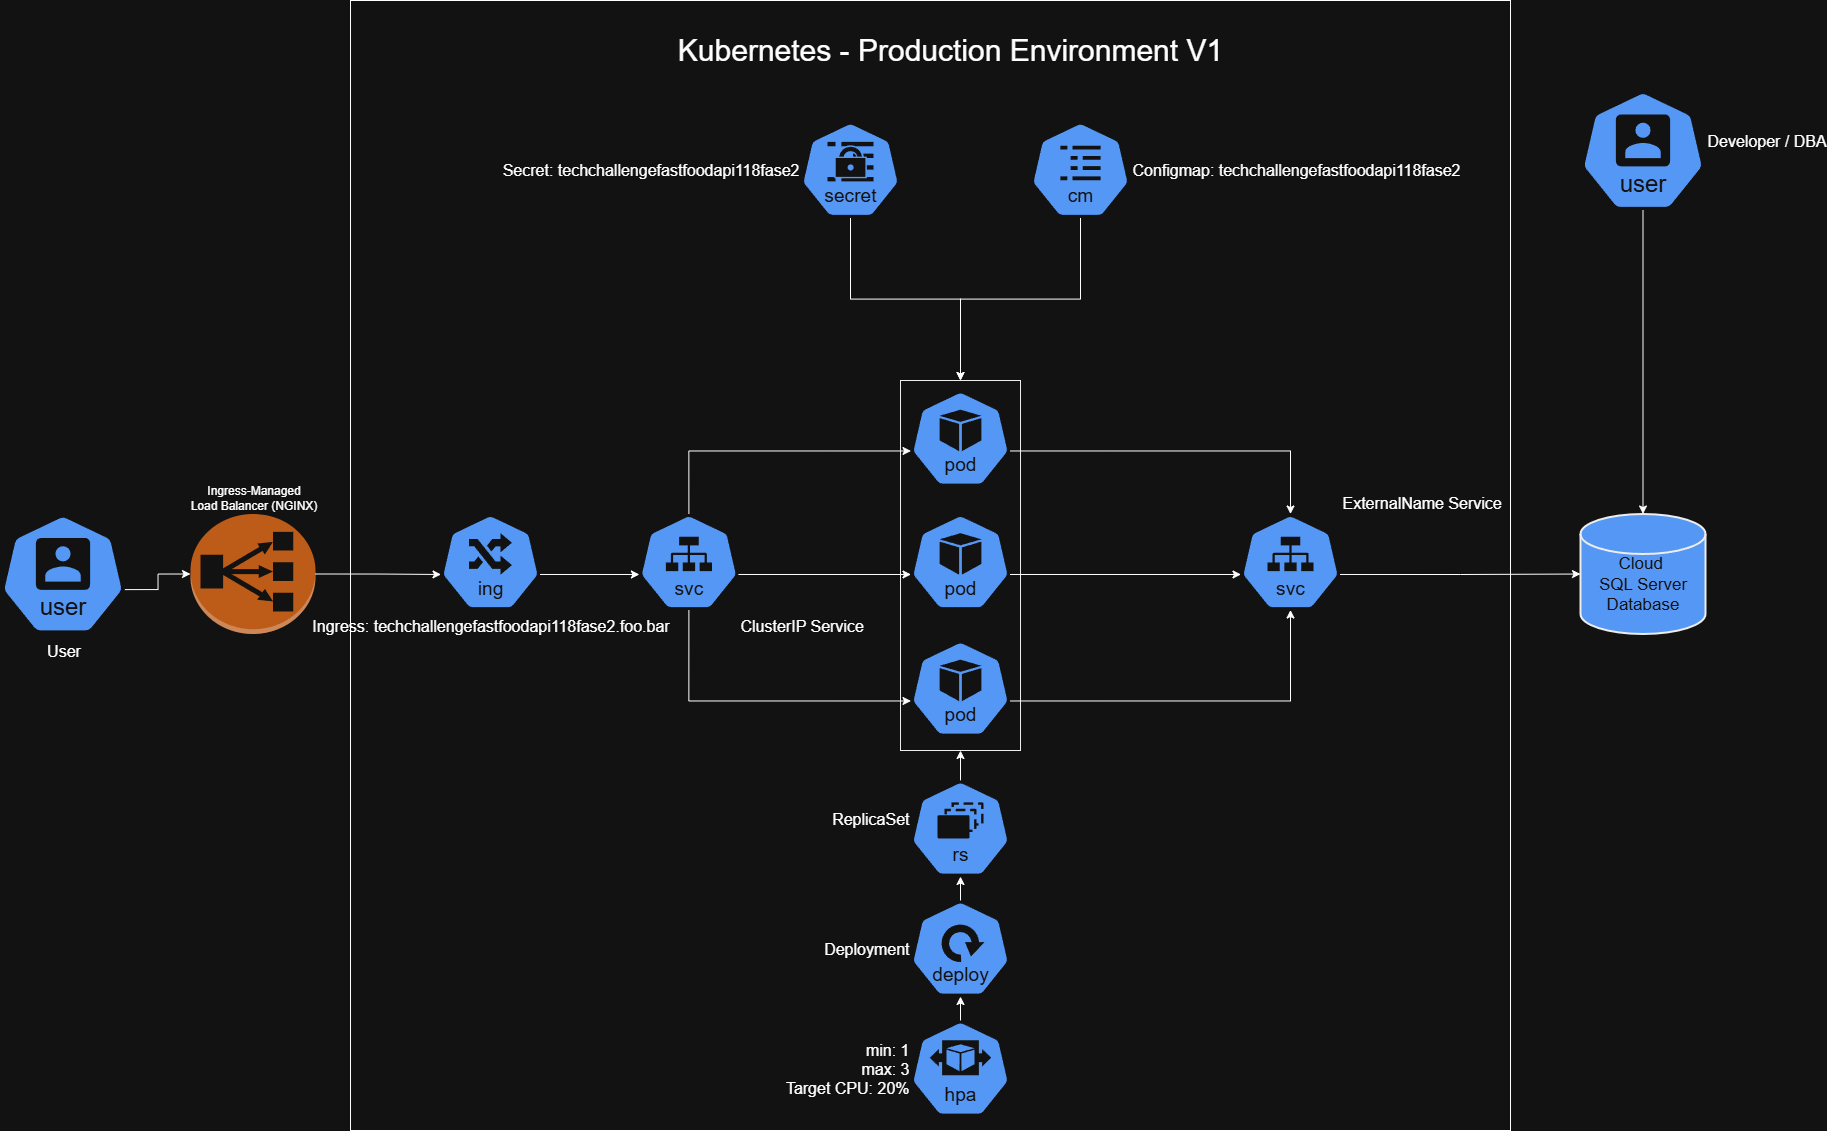

The diagram above was exported from draw.io. Its source (the exported page's mxGraphModel, read from the mxfile embedded in the PNG):
<mxGraphModel dx="904" dy="898" grid="1" gridSize="10" guides="1" tooltips="1" connect="1" arrows="1" fold="1" page="1" pageScale="1" pageWidth="1920" pageHeight="1200" math="0" shadow="0">
  <root>
    <mxCell id="0" />
    <mxCell id="1" parent="0" />
    <mxCell id="S5v9tB7hcBEKkS7rlTbW-4" value="User&lt;div&gt;&lt;br&gt;&lt;/div&gt;" style="aspect=fixed;sketch=0;html=1;dashed=0;whitespace=wrap;verticalLabelPosition=bottom;verticalAlign=top;fillColor=#2875E2;strokeColor=#ffffff;points=[[0.005,0.63,0],[0.1,0.2,0],[0.9,0.2,0],[0.5,0,0],[0.995,0.63,0],[0.72,0.99,0],[0.5,1,0],[0.28,0.99,0]];shape=mxgraph.kubernetes.icon2;kubernetesLabel=1;prIcon=user;fontSize=16;" parent="1" vertex="1">
      <mxGeometry x="10" y="563.5" width="125" height="120" as="geometry" />
    </mxCell>
    <mxCell id="S5v9tB7hcBEKkS7rlTbW-1" value="" style="rounded=0;whiteSpace=wrap;html=1;fillColor=none;" parent="1" vertex="1">
      <mxGeometry x="360" y="50" width="1160" height="1130" as="geometry" />
    </mxCell>
    <mxCell id="S5v9tB7hcBEKkS7rlTbW-2" value="&lt;font style=&quot;font-size: 30px;&quot;&gt;Kubernetes - Production Environment V1&lt;/font&gt;" style="text;html=1;align=center;verticalAlign=middle;whiteSpace=wrap;rounded=0;" parent="1" vertex="1">
      <mxGeometry x="578.9999999999999" y="58.44125" width="761.5999999999999" height="81.5625" as="geometry" />
    </mxCell>
    <mxCell id="S5v9tB7hcBEKkS7rlTbW-5" value="Ingress:&amp;nbsp;&lt;span style=&quot;text-align: right;&quot;&gt;techchallengefastfoodapi118fase2.foo.bar&lt;/span&gt;" style="aspect=fixed;sketch=0;html=1;dashed=0;whitespace=wrap;verticalLabelPosition=bottom;verticalAlign=top;fillColor=#2875E2;strokeColor=#ffffff;points=[[0.005,0.63,0],[0.1,0.2,0],[0.9,0.2,0],[0.5,0,0],[0.995,0.63,0],[0.72,0.99,0],[0.5,1,0],[0.28,0.99,0]];shape=mxgraph.kubernetes.icon2;kubernetesLabel=1;prIcon=ing;fontSize=16;" parent="1" vertex="1">
      <mxGeometry x="450" y="563.5" width="100" height="96" as="geometry" />
    </mxCell>
    <mxCell id="S5v9tB7hcBEKkS7rlTbW-6" value="&lt;font style=&quot;font-size: 16px;&quot;&gt;ClusterIP Service&lt;/font&gt;&lt;div&gt;&lt;br&gt;&lt;/div&gt;" style="aspect=fixed;sketch=0;html=1;dashed=0;whitespace=wrap;verticalLabelPosition=bottom;verticalAlign=top;fillColor=#2875E2;strokeColor=#ffffff;points=[[0.005,0.63,0],[0.1,0.2,0],[0.9,0.2,0],[0.5,0,0],[0.995,0.63,0],[0.72,0.99,0],[0.5,1,0],[0.28,0.99,0]];shape=mxgraph.kubernetes.icon2;kubernetesLabel=1;prIcon=svc;labelPosition=right;align=left;" parent="1" vertex="1">
      <mxGeometry x="648.4" y="563.5" width="100" height="96" as="geometry" />
    </mxCell>
    <mxCell id="S5v9tB7hcBEKkS7rlTbW-7" value="" style="aspect=fixed;sketch=0;html=1;dashed=0;whitespace=wrap;verticalLabelPosition=bottom;verticalAlign=top;fillColor=#2875E2;strokeColor=#ffffff;points=[[0.005,0.63,0],[0.1,0.2,0],[0.9,0.2,0],[0.5,0,0],[0.995,0.63,0],[0.72,0.99,0],[0.5,1,0],[0.28,0.99,0]];shape=mxgraph.kubernetes.icon2;kubernetesLabel=1;prIcon=pod" parent="1" vertex="1">
      <mxGeometry x="920" y="440" width="100" height="96" as="geometry" />
    </mxCell>
    <mxCell id="S5v9tB7hcBEKkS7rlTbW-9" value="" style="aspect=fixed;sketch=0;html=1;dashed=0;whitespace=wrap;verticalLabelPosition=bottom;verticalAlign=top;fillColor=#2875E2;strokeColor=#ffffff;points=[[0.005,0.63,0],[0.1,0.2,0],[0.9,0.2,0],[0.5,0,0],[0.995,0.63,0],[0.72,0.99,0],[0.5,1,0],[0.28,0.99,0]];shape=mxgraph.kubernetes.icon2;kubernetesLabel=1;prIcon=pod" parent="1" vertex="1">
      <mxGeometry x="920" y="563.5" width="100" height="96" as="geometry" />
    </mxCell>
    <mxCell id="S5v9tB7hcBEKkS7rlTbW-10" value="" style="aspect=fixed;sketch=0;html=1;dashed=0;whitespace=wrap;verticalLabelPosition=bottom;verticalAlign=top;fillColor=#2875E2;strokeColor=#ffffff;points=[[0.005,0.63,0],[0.1,0.2,0],[0.9,0.2,0],[0.5,0,0],[0.995,0.63,0],[0.72,0.99,0],[0.5,1,0],[0.28,0.99,0]];shape=mxgraph.kubernetes.icon2;kubernetesLabel=1;prIcon=pod" parent="1" vertex="1">
      <mxGeometry x="920" y="690" width="100" height="96" as="geometry" />
    </mxCell>
    <mxCell id="S5v9tB7hcBEKkS7rlTbW-19" value="" style="rounded=0;whiteSpace=wrap;html=1;fillColor=none;strokeColor=light-dark(#000000,#EDEDED);fontColor=default;movable=1;resizable=1;rotatable=1;deletable=1;editable=1;locked=0;connectable=1;fontSize=16;" parent="1" vertex="1">
      <mxGeometry x="910" y="430" width="120" height="370" as="geometry" />
    </mxCell>
    <mxCell id="S5v9tB7hcBEKkS7rlTbW-41" style="edgeStyle=orthogonalEdgeStyle;rounded=0;orthogonalLoop=1;jettySize=auto;html=1;exitX=0.5;exitY=0;exitDx=0;exitDy=0;exitPerimeter=0;entryX=0.5;entryY=1;entryDx=0;entryDy=0;fontFamily=Helvetica;fontSize=12;fontColor=default;" parent="1" source="S5v9tB7hcBEKkS7rlTbW-21" target="S5v9tB7hcBEKkS7rlTbW-19" edge="1">
      <mxGeometry relative="1" as="geometry" />
    </mxCell>
    <mxCell id="S5v9tB7hcBEKkS7rlTbW-21" value="ReplicaSet&lt;div&gt;&lt;br style=&quot;text-align: right;&quot;&gt;&lt;/div&gt;" style="aspect=fixed;sketch=0;html=1;dashed=0;whitespace=wrap;verticalLabelPosition=middle;verticalAlign=middle;fillColor=#2875E2;strokeColor=#ffffff;points=[[0.005,0.63,0],[0.1,0.2,0],[0.9,0.2,0],[0.5,0,0],[0.995,0.63,0],[0.72,0.99,0],[0.5,1,0],[0.28,0.99,0]];shape=mxgraph.kubernetes.icon2;kubernetesLabel=1;prIcon=rs;labelPosition=left;align=right;fontSize=16;" parent="1" vertex="1">
      <mxGeometry x="920" y="830" width="100" height="96" as="geometry" />
    </mxCell>
    <mxCell id="S5v9tB7hcBEKkS7rlTbW-23" value="&lt;span style=&quot;text-align: right;&quot;&gt;Deployment&lt;/span&gt;" style="aspect=fixed;sketch=0;html=1;dashed=0;whitespace=wrap;verticalLabelPosition=middle;verticalAlign=middle;fillColor=#2875E2;strokeColor=#ffffff;points=[[0.005,0.63,0],[0.1,0.2,0],[0.9,0.2,0],[0.5,0,0],[0.995,0.63,0],[0.72,0.99,0],[0.5,1,0],[0.28,0.99,0]];shape=mxgraph.kubernetes.icon2;kubernetesLabel=1;prIcon=deploy;labelPosition=left;align=right;fontSize=16;" parent="1" vertex="1">
      <mxGeometry x="920" y="950" width="100" height="96" as="geometry" />
    </mxCell>
    <mxCell id="S5v9tB7hcBEKkS7rlTbW-24" value="&lt;span style=&quot;text-align: right;&quot;&gt;min: 1&lt;/span&gt;&lt;br style=&quot;text-align: right;&quot;&gt;&lt;span style=&quot;text-align: right;&quot;&gt;max: 3&lt;/span&gt;&lt;br style=&quot;text-align: right;&quot;&gt;&lt;span style=&quot;text-align: right;&quot;&gt;Target CPU: 20%&lt;/span&gt;" style="aspect=fixed;sketch=0;html=1;dashed=0;whitespace=wrap;verticalLabelPosition=middle;verticalAlign=middle;fillColor=#2875E2;strokeColor=#ffffff;points=[[0.005,0.63,0],[0.1,0.2,0],[0.9,0.2,0],[0.5,0,0],[0.995,0.63,0],[0.72,0.99,0],[0.5,1,0],[0.28,0.99,0]];shape=mxgraph.kubernetes.icon2;kubernetesLabel=1;prIcon=hpa;labelPosition=left;align=right;fontSize=16;" parent="1" vertex="1">
      <mxGeometry x="920" y="1070" width="100" height="96" as="geometry" />
    </mxCell>
    <mxCell id="S5v9tB7hcBEKkS7rlTbW-37" style="edgeStyle=orthogonalEdgeStyle;rounded=0;orthogonalLoop=1;jettySize=auto;html=1;exitX=0.5;exitY=1;exitDx=0;exitDy=0;exitPerimeter=0;entryX=0.5;entryY=0;entryDx=0;entryDy=0;fontFamily=Helvetica;fontSize=12;fontColor=default;" parent="1" source="S5v9tB7hcBEKkS7rlTbW-25" target="S5v9tB7hcBEKkS7rlTbW-19" edge="1">
      <mxGeometry relative="1" as="geometry" />
    </mxCell>
    <mxCell id="S5v9tB7hcBEKkS7rlTbW-25" value="&lt;span style=&quot;text-align: right;&quot;&gt;Secret:&amp;nbsp;techchallengefastfoodapi118fase2&lt;/span&gt;" style="aspect=fixed;sketch=0;html=1;dashed=0;whitespace=wrap;verticalLabelPosition=middle;verticalAlign=middle;fillColor=#2875E2;strokeColor=#ffffff;points=[[0.005,0.63,0],[0.1,0.2,0],[0.9,0.2,0],[0.5,0,0],[0.995,0.63,0],[0.72,0.99,0],[0.5,1,0],[0.28,0.99,0]];shape=mxgraph.kubernetes.icon2;kubernetesLabel=1;prIcon=secret;labelPosition=left;align=right;fontSize=16;" parent="1" vertex="1">
      <mxGeometry x="810" y="171.2" width="100" height="96" as="geometry" />
    </mxCell>
    <mxCell id="S5v9tB7hcBEKkS7rlTbW-38" style="edgeStyle=orthogonalEdgeStyle;rounded=0;orthogonalLoop=1;jettySize=auto;html=1;exitX=0.5;exitY=1;exitDx=0;exitDy=0;exitPerimeter=0;entryX=0.5;entryY=0;entryDx=0;entryDy=0;fontFamily=Helvetica;fontSize=12;fontColor=default;" parent="1" source="S5v9tB7hcBEKkS7rlTbW-26" target="S5v9tB7hcBEKkS7rlTbW-19" edge="1">
      <mxGeometry relative="1" as="geometry" />
    </mxCell>
    <mxCell id="S5v9tB7hcBEKkS7rlTbW-26" value="&lt;span style=&quot;text-align: left;&quot;&gt;Configmap:&amp;nbsp;techchallengefastfoodapi118fase2&lt;/span&gt;" style="aspect=fixed;sketch=0;html=1;dashed=0;whitespace=wrap;verticalLabelPosition=middle;verticalAlign=middle;fillColor=#2875E2;strokeColor=#ffffff;points=[[0.005,0.63,0],[0.1,0.2,0],[0.9,0.2,0],[0.5,0,0],[0.995,0.63,0],[0.72,0.99,0],[0.5,1,0],[0.28,0.99,0]];shape=mxgraph.kubernetes.icon2;kubernetesLabel=1;prIcon=cm;labelPosition=right;align=left;fontSize=16;" parent="1" vertex="1">
      <mxGeometry x="1040" y="171.2" width="100" height="96" as="geometry" />
    </mxCell>
    <mxCell id="S5v9tB7hcBEKkS7rlTbW-27" value="&lt;br&gt;Cloud&amp;nbsp;&lt;div&gt;SQL Server Database&lt;/div&gt;" style="strokeWidth=2;html=1;shape=mxgraph.flowchart.database;whiteSpace=wrap;fillColor=#2875E2;strokeColor=light-dark(#E2E2E2,#EDEDED);fontColor=#FFFFFF;labelPosition=center;verticalLabelPosition=middle;align=center;verticalAlign=middle;fontSize=17;" parent="1" vertex="1">
      <mxGeometry x="1590" y="563.5" width="125" height="120" as="geometry" />
    </mxCell>
    <mxCell id="S5v9tB7hcBEKkS7rlTbW-45" style="edgeStyle=orthogonalEdgeStyle;rounded=0;orthogonalLoop=1;jettySize=auto;html=1;exitX=0.995;exitY=0.63;exitDx=0;exitDy=0;exitPerimeter=0;fontFamily=Helvetica;fontSize=12;fontColor=default;" parent="1" source="S5v9tB7hcBEKkS7rlTbW-28" target="S5v9tB7hcBEKkS7rlTbW-27" edge="1">
      <mxGeometry relative="1" as="geometry" />
    </mxCell>
    <mxCell id="S5v9tB7hcBEKkS7rlTbW-28" value="ExternalName Service" style="aspect=fixed;sketch=0;html=1;dashed=0;whitespace=wrap;verticalLabelPosition=top;verticalAlign=bottom;fillColor=#2875E2;strokeColor=#ffffff;points=[[0.005,0.63,0],[0.1,0.2,0],[0.9,0.2,0],[0.5,0,0],[0.995,0.63,0],[0.72,0.99,0],[0.5,1,0],[0.28,0.99,0]];shape=mxgraph.kubernetes.icon2;kubernetesLabel=1;prIcon=svc;fontSize=16;labelPosition=right;align=left;" parent="1" vertex="1">
      <mxGeometry x="1250" y="563.5" width="100" height="96" as="geometry" />
    </mxCell>
    <mxCell id="S5v9tB7hcBEKkS7rlTbW-29" value="Developer / DBA&lt;div&gt;&lt;br&gt;&lt;/div&gt;" style="aspect=fixed;sketch=0;html=1;dashed=0;whitespace=wrap;verticalLabelPosition=middle;verticalAlign=middle;fillColor=#2875E2;strokeColor=#ffffff;points=[[0.005,0.63,0],[0.1,0.2,0],[0.9,0.2,0],[0.5,0,0],[0.995,0.63,0],[0.72,0.99,0],[0.5,1,0],[0.28,0.99,0]];shape=mxgraph.kubernetes.icon2;kubernetesLabel=1;prIcon=user;labelPosition=right;align=left;fontSize=16;" parent="1" vertex="1">
      <mxGeometry x="1590" y="140" width="125" height="120" as="geometry" />
    </mxCell>
    <mxCell id="S5v9tB7hcBEKkS7rlTbW-31" style="edgeStyle=orthogonalEdgeStyle;rounded=0;orthogonalLoop=1;jettySize=auto;html=1;exitX=0.995;exitY=0.63;exitDx=0;exitDy=0;exitPerimeter=0;entryX=0.005;entryY=0.63;entryDx=0;entryDy=0;entryPerimeter=0;fontFamily=Helvetica;fontSize=12;fontColor=default;" parent="1" source="S5v9tB7hcBEKkS7rlTbW-5" target="S5v9tB7hcBEKkS7rlTbW-6" edge="1">
      <mxGeometry relative="1" as="geometry" />
    </mxCell>
    <mxCell id="S5v9tB7hcBEKkS7rlTbW-33" style="edgeStyle=orthogonalEdgeStyle;rounded=0;orthogonalLoop=1;jettySize=auto;html=1;exitX=0.5;exitY=0;exitDx=0;exitDy=0;exitPerimeter=0;entryX=0.005;entryY=0.63;entryDx=0;entryDy=0;entryPerimeter=0;fontFamily=Helvetica;fontSize=12;fontColor=default;" parent="1" source="S5v9tB7hcBEKkS7rlTbW-6" target="S5v9tB7hcBEKkS7rlTbW-7" edge="1">
      <mxGeometry relative="1" as="geometry" />
    </mxCell>
    <mxCell id="S5v9tB7hcBEKkS7rlTbW-35" style="edgeStyle=orthogonalEdgeStyle;rounded=0;orthogonalLoop=1;jettySize=auto;html=1;exitX=0.5;exitY=1;exitDx=0;exitDy=0;exitPerimeter=0;entryX=0.005;entryY=0.63;entryDx=0;entryDy=0;entryPerimeter=0;fontFamily=Helvetica;fontSize=12;fontColor=default;" parent="1" source="S5v9tB7hcBEKkS7rlTbW-6" target="S5v9tB7hcBEKkS7rlTbW-10" edge="1">
      <mxGeometry relative="1" as="geometry" />
    </mxCell>
    <mxCell id="S5v9tB7hcBEKkS7rlTbW-36" style="edgeStyle=orthogonalEdgeStyle;rounded=0;orthogonalLoop=1;jettySize=auto;html=1;exitX=0.995;exitY=0.63;exitDx=0;exitDy=0;exitPerimeter=0;entryX=0.005;entryY=0.63;entryDx=0;entryDy=0;entryPerimeter=0;fontFamily=Helvetica;fontSize=12;fontColor=default;" parent="1" source="S5v9tB7hcBEKkS7rlTbW-6" target="S5v9tB7hcBEKkS7rlTbW-9" edge="1">
      <mxGeometry relative="1" as="geometry" />
    </mxCell>
    <mxCell id="S5v9tB7hcBEKkS7rlTbW-39" style="edgeStyle=orthogonalEdgeStyle;rounded=0;orthogonalLoop=1;jettySize=auto;html=1;exitX=0.5;exitY=0;exitDx=0;exitDy=0;exitPerimeter=0;entryX=0.5;entryY=1;entryDx=0;entryDy=0;entryPerimeter=0;fontFamily=Helvetica;fontSize=12;fontColor=default;" parent="1" source="S5v9tB7hcBEKkS7rlTbW-24" target="S5v9tB7hcBEKkS7rlTbW-23" edge="1">
      <mxGeometry relative="1" as="geometry" />
    </mxCell>
    <mxCell id="S5v9tB7hcBEKkS7rlTbW-40" style="edgeStyle=orthogonalEdgeStyle;rounded=0;orthogonalLoop=1;jettySize=auto;html=1;exitX=0.5;exitY=0;exitDx=0;exitDy=0;exitPerimeter=0;entryX=0.5;entryY=1;entryDx=0;entryDy=0;entryPerimeter=0;fontFamily=Helvetica;fontSize=12;fontColor=default;" parent="1" source="S5v9tB7hcBEKkS7rlTbW-23" target="S5v9tB7hcBEKkS7rlTbW-21" edge="1">
      <mxGeometry relative="1" as="geometry" />
    </mxCell>
    <mxCell id="S5v9tB7hcBEKkS7rlTbW-42" style="edgeStyle=orthogonalEdgeStyle;rounded=0;orthogonalLoop=1;jettySize=auto;html=1;exitX=0.995;exitY=0.63;exitDx=0;exitDy=0;exitPerimeter=0;entryX=0.5;entryY=0;entryDx=0;entryDy=0;entryPerimeter=0;fontFamily=Helvetica;fontSize=12;fontColor=default;" parent="1" source="S5v9tB7hcBEKkS7rlTbW-7" target="S5v9tB7hcBEKkS7rlTbW-28" edge="1">
      <mxGeometry relative="1" as="geometry" />
    </mxCell>
    <mxCell id="S5v9tB7hcBEKkS7rlTbW-43" style="edgeStyle=orthogonalEdgeStyle;rounded=0;orthogonalLoop=1;jettySize=auto;html=1;exitX=0.995;exitY=0.63;exitDx=0;exitDy=0;exitPerimeter=0;entryX=0.005;entryY=0.63;entryDx=0;entryDy=0;entryPerimeter=0;fontFamily=Helvetica;fontSize=12;fontColor=default;" parent="1" source="S5v9tB7hcBEKkS7rlTbW-9" target="S5v9tB7hcBEKkS7rlTbW-28" edge="1">
      <mxGeometry relative="1" as="geometry" />
    </mxCell>
    <mxCell id="S5v9tB7hcBEKkS7rlTbW-44" style="edgeStyle=orthogonalEdgeStyle;rounded=0;orthogonalLoop=1;jettySize=auto;html=1;exitX=0.995;exitY=0.63;exitDx=0;exitDy=0;exitPerimeter=0;entryX=0.5;entryY=1;entryDx=0;entryDy=0;entryPerimeter=0;fontFamily=Helvetica;fontSize=12;fontColor=default;" parent="1" source="S5v9tB7hcBEKkS7rlTbW-10" target="S5v9tB7hcBEKkS7rlTbW-28" edge="1">
      <mxGeometry relative="1" as="geometry" />
    </mxCell>
    <mxCell id="S5v9tB7hcBEKkS7rlTbW-46" style="edgeStyle=orthogonalEdgeStyle;rounded=0;orthogonalLoop=1;jettySize=auto;html=1;exitX=0.5;exitY=1;exitDx=0;exitDy=0;exitPerimeter=0;entryX=0.5;entryY=0;entryDx=0;entryDy=0;entryPerimeter=0;fontFamily=Helvetica;fontSize=12;fontColor=default;" parent="1" source="S5v9tB7hcBEKkS7rlTbW-29" target="S5v9tB7hcBEKkS7rlTbW-27" edge="1">
      <mxGeometry relative="1" as="geometry" />
    </mxCell>
    <mxCell id="-josGO1YsXB9Ep1B4PKm-1" value="Ingress-Managed&lt;br&gt;Load Balancer (NGINX)" style="outlineConnect=0;dashed=0;verticalLabelPosition=top;verticalAlign=bottom;align=center;html=1;shape=mxgraph.aws3.classic_load_balancer;fillColor=#F58536;gradientColor=none;labelPosition=center;" vertex="1" parent="1">
      <mxGeometry x="200" y="563.5" width="125" height="120" as="geometry" />
    </mxCell>
    <mxCell id="-josGO1YsXB9Ep1B4PKm-2" style="edgeStyle=orthogonalEdgeStyle;rounded=0;orthogonalLoop=1;jettySize=auto;html=1;exitX=0.995;exitY=0.63;exitDx=0;exitDy=0;exitPerimeter=0;entryX=0;entryY=0.5;entryDx=0;entryDy=0;entryPerimeter=0;" edge="1" parent="1" source="S5v9tB7hcBEKkS7rlTbW-4" target="-josGO1YsXB9Ep1B4PKm-1">
      <mxGeometry relative="1" as="geometry" />
    </mxCell>
    <mxCell id="-josGO1YsXB9Ep1B4PKm-3" style="edgeStyle=orthogonalEdgeStyle;rounded=0;orthogonalLoop=1;jettySize=auto;html=1;exitX=1;exitY=0.5;exitDx=0;exitDy=0;exitPerimeter=0;entryX=0.005;entryY=0.63;entryDx=0;entryDy=0;entryPerimeter=0;" edge="1" parent="1" source="-josGO1YsXB9Ep1B4PKm-1" target="S5v9tB7hcBEKkS7rlTbW-5">
      <mxGeometry relative="1" as="geometry" />
    </mxCell>
  </root>
</mxGraphModel>